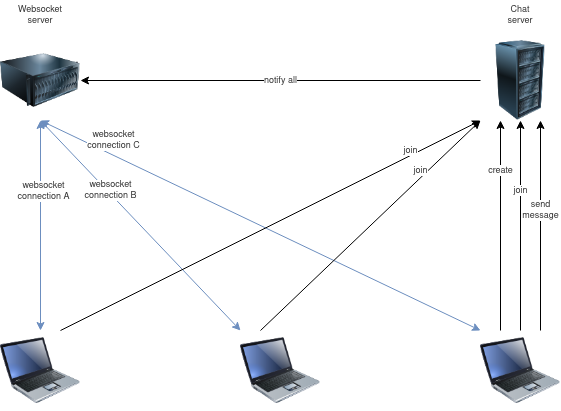

The diagram above was exported from draw.io. Its source (the exported page's mxGraphModel, read from the mxfile embedded in the PNG):
<mxGraphModel dx="2062" dy="791" grid="1" gridSize="10" guides="1" tooltips="1" connect="1" arrows="1" fold="1" page="1" pageScale="1" pageWidth="850" pageHeight="1100" math="0" shadow="0">
  <root>
    <mxCell id="0" />
    <mxCell id="1" parent="0" />
    <mxCell id="TLFtKZCkrOdMasUuuzja-1" value="" style="image;html=1;image=img/lib/clip_art/computers/Laptop_128x128.png" vertex="1" parent="1">
      <mxGeometry x="640" y="400" width="80" height="80" as="geometry" />
    </mxCell>
    <mxCell id="TLFtKZCkrOdMasUuuzja-2" value="" style="image;html=1;image=img/lib/clip_art/computers/Server_Rack_128x128.png" vertex="1" parent="1">
      <mxGeometry x="640" y="110" width="80" height="80" as="geometry" />
    </mxCell>
    <mxCell id="TLFtKZCkrOdMasUuuzja-3" value="" style="image;html=1;image=img/lib/clip_art/computers/Server_128x128.png" vertex="1" parent="1">
      <mxGeometry x="160" y="110" width="80" height="80" as="geometry" />
    </mxCell>
    <mxCell id="TLFtKZCkrOdMasUuuzja-4" value="" style="image;html=1;image=img/lib/clip_art/computers/Laptop_128x128.png" vertex="1" parent="1">
      <mxGeometry x="160" y="400" width="80" height="80" as="geometry" />
    </mxCell>
    <mxCell id="TLFtKZCkrOdMasUuuzja-5" value="" style="image;html=1;image=img/lib/clip_art/computers/Laptop_128x128.png" vertex="1" parent="1">
      <mxGeometry x="400" y="400" width="80" height="80" as="geometry" />
    </mxCell>
    <mxCell id="TLFtKZCkrOdMasUuuzja-7" value="websocket&lt;br style=&quot;font-size: 9px;&quot;&gt;connection A" style="endArrow=classic;startArrow=classic;html=1;rounded=0;entryX=0.5;entryY=1;entryDx=0;entryDy=0;exitX=0.5;exitY=0;exitDx=0;exitDy=0;fillColor=#dae8fc;strokeColor=#6c8ebf;fontSize=9;fontColor=#333333;" edge="1" parent="1" source="TLFtKZCkrOdMasUuuzja-4" target="TLFtKZCkrOdMasUuuzja-3">
      <mxGeometry x="0.3228" y="-3" width="50" height="50" relative="1" as="geometry">
        <mxPoint x="250" y="360" as="sourcePoint" />
        <mxPoint x="300" y="310" as="targetPoint" />
        <mxPoint as="offset" />
      </mxGeometry>
    </mxCell>
    <mxCell id="TLFtKZCkrOdMasUuuzja-8" value="websocket&lt;br style=&quot;font-size: 9px;&quot;&gt;connection B" style="endArrow=classic;startArrow=classic;html=1;rounded=0;entryX=0.5;entryY=1;entryDx=0;entryDy=0;exitX=0;exitY=0;exitDx=0;exitDy=0;fillColor=#dae8fc;strokeColor=#6c8ebf;fontSize=9;fontColor=#333333;" edge="1" parent="1" source="TLFtKZCkrOdMasUuuzja-5" target="TLFtKZCkrOdMasUuuzja-3">
      <mxGeometry x="0.3188" y="-2" width="50" height="50" relative="1" as="geometry">
        <mxPoint x="340" y="410" as="sourcePoint" />
        <mxPoint x="340" y="220" as="targetPoint" />
        <mxPoint as="offset" />
      </mxGeometry>
    </mxCell>
    <mxCell id="TLFtKZCkrOdMasUuuzja-9" value="websocket&lt;br style=&quot;font-size: 9px;&quot;&gt;connection C" style="endArrow=classic;startArrow=classic;html=1;rounded=0;entryX=0.5;entryY=1;entryDx=0;entryDy=0;exitX=0;exitY=0;exitDx=0;exitDy=0;fillColor=#dae8fc;strokeColor=#6c8ebf;fontSize=9;fontColor=#333333;" edge="1" parent="1" source="TLFtKZCkrOdMasUuuzja-1" target="TLFtKZCkrOdMasUuuzja-3">
      <mxGeometry x="0.6947" y="-13" width="50" height="50" relative="1" as="geometry">
        <mxPoint x="450" y="410" as="sourcePoint" />
        <mxPoint x="340" y="220" as="targetPoint" />
        <mxPoint as="offset" />
      </mxGeometry>
    </mxCell>
    <mxCell id="TLFtKZCkrOdMasUuuzja-11" value="join" style="endArrow=classic;html=1;rounded=0;fontSize=9;fontColor=#333333;entryX=0;entryY=1;entryDx=0;entryDy=0;exitX=0.75;exitY=0;exitDx=0;exitDy=0;" edge="1" parent="1" source="TLFtKZCkrOdMasUuuzja-4" target="TLFtKZCkrOdMasUuuzja-2">
      <mxGeometry x="0.6762" y="4" width="50" height="50" relative="1" as="geometry">
        <mxPoint x="270" y="580" as="sourcePoint" />
        <mxPoint x="320" y="530" as="targetPoint" />
        <mxPoint x="-1" as="offset" />
      </mxGeometry>
    </mxCell>
    <mxCell id="TLFtKZCkrOdMasUuuzja-12" value="join" style="endArrow=classic;html=1;rounded=0;fontSize=9;fontColor=#333333;entryX=0;entryY=1;entryDx=0;entryDy=0;exitX=0.25;exitY=0;exitDx=0;exitDy=0;" edge="1" parent="1" source="TLFtKZCkrOdMasUuuzja-5" target="TLFtKZCkrOdMasUuuzja-2">
      <mxGeometry x="0.4876" y="5" width="50" height="50" relative="1" as="geometry">
        <mxPoint x="230" y="410" as="sourcePoint" />
        <mxPoint x="650" y="140" as="targetPoint" />
        <mxPoint as="offset" />
      </mxGeometry>
    </mxCell>
    <mxCell id="TLFtKZCkrOdMasUuuzja-13" value="join" style="endArrow=classic;html=1;rounded=0;fontSize=9;fontColor=#333333;exitX=0.5;exitY=0;exitDx=0;exitDy=0;entryX=0.5;entryY=1;entryDx=0;entryDy=0;" edge="1" parent="1" source="TLFtKZCkrOdMasUuuzja-1" target="TLFtKZCkrOdMasUuuzja-2">
      <mxGeometry x="0.3333" width="50" height="50" relative="1" as="geometry">
        <mxPoint x="470" y="410" as="sourcePoint" />
        <mxPoint x="800" y="240" as="targetPoint" />
        <mxPoint as="offset" />
      </mxGeometry>
    </mxCell>
    <mxCell id="TLFtKZCkrOdMasUuuzja-14" value="create" style="endArrow=classic;html=1;rounded=0;fontSize=9;fontColor=#333333;exitX=0.25;exitY=0;exitDx=0;exitDy=0;" edge="1" parent="1" source="TLFtKZCkrOdMasUuuzja-1">
      <mxGeometry x="0.5238" width="50" height="50" relative="1" as="geometry">
        <mxPoint x="710" y="410" as="sourcePoint" />
        <mxPoint x="660" y="190" as="targetPoint" />
        <mxPoint as="offset" />
      </mxGeometry>
    </mxCell>
    <mxCell id="TLFtKZCkrOdMasUuuzja-15" value="send&lt;br&gt;message" style="endArrow=classic;html=1;rounded=0;fontSize=9;fontColor=#333333;exitX=0.75;exitY=0;exitDx=0;exitDy=0;entryX=0.75;entryY=1;entryDx=0;entryDy=0;" edge="1" parent="1" source="TLFtKZCkrOdMasUuuzja-1" target="TLFtKZCkrOdMasUuuzja-2">
      <mxGeometry x="0.1429" width="50" height="50" relative="1" as="geometry">
        <mxPoint x="690" y="410" as="sourcePoint" />
        <mxPoint x="690" y="200" as="targetPoint" />
        <mxPoint as="offset" />
      </mxGeometry>
    </mxCell>
    <mxCell id="TLFtKZCkrOdMasUuuzja-16" value="Websocket server" style="text;html=1;strokeColor=none;fillColor=none;align=center;verticalAlign=middle;whiteSpace=wrap;rounded=0;fontSize=9;fontColor=#333333;" vertex="1" parent="1">
      <mxGeometry x="170" y="70" width="60" height="30" as="geometry" />
    </mxCell>
    <mxCell id="TLFtKZCkrOdMasUuuzja-17" value="Chat&lt;br&gt;server" style="text;html=1;strokeColor=none;fillColor=none;align=center;verticalAlign=middle;whiteSpace=wrap;rounded=0;fontSize=9;fontColor=#333333;" vertex="1" parent="1">
      <mxGeometry x="650" y="70" width="60" height="30" as="geometry" />
    </mxCell>
    <mxCell id="TLFtKZCkrOdMasUuuzja-18" value="notify all" style="endArrow=classic;html=1;rounded=0;fontSize=9;fontColor=#333333;exitX=0;exitY=0.5;exitDx=0;exitDy=0;entryX=1;entryY=0.5;entryDx=0;entryDy=0;" edge="1" parent="1" source="TLFtKZCkrOdMasUuuzja-2" target="TLFtKZCkrOdMasUuuzja-3">
      <mxGeometry width="50" height="50" relative="1" as="geometry">
        <mxPoint x="400" y="440" as="sourcePoint" />
        <mxPoint x="470" y="80" as="targetPoint" />
      </mxGeometry>
    </mxCell>
  </root>
</mxGraphModel>